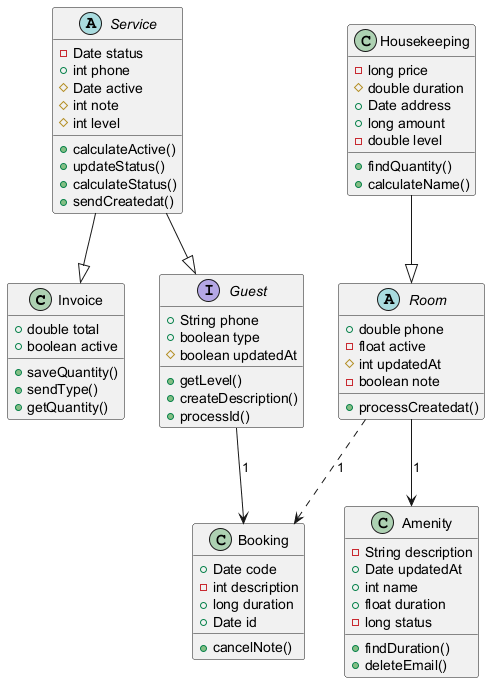

The diagram above was rendered by PlantUML. Its source (embedded in the PNG):
@startuml

class Invoice {
  +double total
  +boolean active
  +saveQuantity()
  +sendType()
  +getQuantity()
}
class Booking {
  +Date code
  -int description
  +long duration
  +Date id
  +cancelNote()
}
class Housekeeping {
  -long price
  #double duration
  +Date address
  +long amount
  -double level
  +findQuantity()
  +calculateName()
}
interface Guest {
  +String phone
  +boolean type
  #boolean updatedAt
  +getLevel()
  +createDescription()
  +processId()
}
class Amenity {
  -String description
  +Date updatedAt
  +int name
  +float duration
  -long status
  +findDuration()
  +deleteEmail()
}
abstract class Room {
  +double phone
  -float active
  #int updatedAt
  -boolean note
  +processCreatedat()
}
abstract class Service {
  -Date status
  +int phone
  #Date active
  #int note
  #int level
  +calculateActive()
  +updateStatus()
  +calculateStatus()
  +sendCreatedat()
}
Room --> Amenity : "1"
Service --|> Invoice
Service --|> Guest
Housekeeping --|> Room
Room ..> Booking : "1"
Guest --> Booking : "1"
@enduml